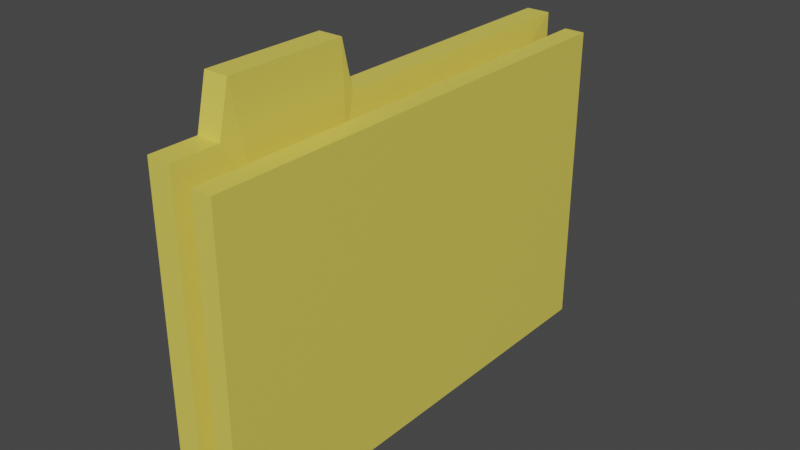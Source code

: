 # Source: folder_Reversed.blend  (saved by Blender 3.0.42; exported with 4.5.12 LTS)
import bpy
from mathutils import Matrix  # noqa: F401  (used for matrix-valued properties, if any)

bpy.ops.wm.read_factory_settings(use_empty=True)
scene = bpy.context.scene
scene.name = 'Scene'

# ---- collections
col_collection = bpy.data.collections.new('Collection'); scene.collection.children.link(col_collection)

# ---- materials (node trees are filled in below, after node groups)
mat_material_001 = bpy.data.materials.new('Material.001')
mat_material_001.use_transparent_shadow = False
mat_material_002 = bpy.data.materials.new('Material.002')
mat_material_002.use_transparent_shadow = False

# ---- material node trees
mat_material_001.use_nodes = True; mat_material_001.node_tree.nodes.clear()
_N = mat_material_001.node_tree.nodes; _L = mat_material_001.node_tree.links
n0 = _N.new('ShaderNodeBsdfPrincipled'); n0.name = 'Principled BSDF'; n0.location = (10, 300)
n0.distribution = 'GGX'
n0.subsurface_method = 'RANDOM_WALK_SKIN'
n0.inputs[0].default_value = (0.8, 0.6631, 0.1036, 1.0)
n0.inputs[3].default_value = 1.45
n0.inputs[27].default_value = (0.0, 0.0, 0.0, 1.0)
n0.inputs[28].default_value = 1.0
n1 = _N.new('ShaderNodeOutputMaterial'); n1.name = 'Material Output'; n1.location = (300, 300)
_L.new(n0.outputs[0], n1.inputs[0])
n1.is_active_output = True
mat_material_002.use_nodes = True; mat_material_002.node_tree.nodes.clear()
_N = mat_material_002.node_tree.nodes; _L = mat_material_002.node_tree.links
n0 = _N.new('ShaderNodeBsdfPrincipled'); n0.name = 'Principled BSDF'; n0.location = (10, 300)
n0.distribution = 'GGX'
n0.subsurface_method = 'RANDOM_WALK_SKIN'
n0.inputs[3].default_value = 1.45
n0.inputs[27].default_value = (0.0, 0.0, 0.0, 1.0)
n0.inputs[28].default_value = 1.0
n1 = _N.new('ShaderNodeOutputMaterial'); n1.name = 'Material Output'; n1.location = (300, 300)
_L.new(n0.outputs[0], n1.inputs[0])
n1.is_active_output = True

# ---- world
world_world = bpy.data.worlds.new('World'); scene.world = world_world
world_world.use_nodes = True; world_world.node_tree.nodes.clear()
_N = world_world.node_tree.nodes; _L = world_world.node_tree.links
n0 = _N.new('ShaderNodeOutputWorld'); n0.name = 'World Output'; n0.location = (300, 300)
n1 = _N.new('ShaderNodeBackground'); n1.name = 'Background'; n1.location = (10, 300)
n1.inputs[0].default_value = (0.05088, 0.05088, 0.05088, 1.0)
_L.new(n1.outputs[0], n0.inputs[0])
n0.is_active_output = True
world_world.color = (0.05088, 0.05088, 0.05088)
world_world.use_sun_shadow = False
world_world.sun_shadow_jitter_overblur = 0.0

# ---- meshes
me_cube_001 = bpy.data.meshes.new('Cube.001')
me_cube_001.from_pydata([(-0.1333, -0.982, -0.6604), (-0.1333, -0.982, 0.703), (-0.1333, 1.018, -0.6604), (-0.1333, 1.018, 0.703), (-0.03227, -0.982, -0.6604), (-0.03227, -0.982, 0.703), (-0.03227, 1.018, -0.6604), (-0.03227, 1.018, 0.703), (-0.1333, -0.1897, -0.6604), (-0.1333, -0.7873, -0.6604), (-0.1333, -0.7873, 0.703), (-0.1333, -0.1897, 0.703), (-0.03227, -0.7873, -0.6604), (-0.03227, -0.1897, -0.6604), (-0.03227, -0.1897, 0.703), (-0.03227, -0.7873, 0.703), (-0.1333, -0.237, -0.6604), (-0.1333, -0.7399, -0.6604), (-0.1333, -0.7399, 0.9037), (-0.1333, -0.237, 0.9037), (-0.03227, -0.7399, -0.6604), (-0.03227, -0.237, -0.6604), (-0.03227, -0.237, 0.9037), (-0.03227, -0.7399, 0.9037), (0.14, 1.018, 0.6509), (0.14, 1.018, -0.6604), (0.14, -0.1897, -0.6604), (0.14, -0.7873, 0.6509), (0.14, -0.982, 0.6509), (0.14, -0.982, -0.6604), (0.14, -0.7873, -0.6604), (0.14, -0.237, -0.6604), (0.14, -0.1897, 0.6509), (0.14, -0.7399, 0.6509), (0.14, -0.7399, -0.6604), (0.14, -0.237, 0.6509), (-0.1333, -0.982, -0.4932), (-0.1333, 1.018, -0.4932), (-0.03227, 1.018, -0.4932), (-0.03227, -0.982, -0.4932), (-0.1333, -0.7873, -0.4932), (-0.1333, -0.1897, -0.4932), (-0.1333, -0.7399, -0.4932), (-0.1333, -0.237, -0.4932), (0.14, 1.018, -0.4932), (0.14, -0.982, -0.4932), (0.14, -0.1897, -0.4932), (0.14, -0.7873, -0.4932), (0.14, -0.237, -0.4932), (0.14, -0.7399, -0.4932), (0.05385, -0.982, 0.6509), (0.05385, -0.982, -0.6604), (0.05385, -0.7399, 0.6509), (0.05385, -0.7873, 0.6509), (0.05385, -0.237, -0.6604), (0.05385, -0.7399, -0.6604), (0.05385, -0.7873, -0.6604), (0.05385, 1.018, 0.6509), (0.05385, 1.018, -0.6604), (0.05385, -0.237, 0.6509), (0.05385, -0.1897, 0.6509), (0.05385, -0.1897, -0.6604), (0.05385, -0.982, -0.4932), (0.05385, 1.018, -0.4932), (-0.02332, -0.6725, 0.5148), (-0.02332, -0.8268, 0.5148), (-0.02332, 0.7575, 0.5148), (-0.02332, -0.1991, 0.5148), (-0.02332, -0.635, 0.5148), (0.0449, -0.8268, 0.5148), (-0.02332, -0.2366, 0.5148), (0.0449, -0.635, 0.5148), (0.0449, -0.1991, 0.5148), (-0.02332, 0.7575, -0.4501), (-0.02332, -0.8268, -0.4501), (0.0449, -0.6725, 0.5148), (0.0449, 0.7575, 0.5148), (0.0449, -0.2366, 0.5148), (0.0449, -0.8268, -0.4501), (0.0449, 0.7575, -0.4501), (-0.02332, 0.7575, 0.5115), (-0.02332, -0.8268, 0.5115), (0.0449, -0.8268, 0.5115), (0.0449, 0.7575, 0.5115)], [], [(41, 11, 3, 37), (37, 3, 7, 38), (63, 57, 24, 44), (39, 5, 1, 36), (9, 12, 4, 0), (15, 10, 1, 5), (7, 3, 11, 14), (23, 18, 10, 15), (2, 6, 13, 8), (17, 20, 12, 9), (51, 56, 30, 29), (55, 54, 31, 34), (36, 1, 10, 40), (43, 19, 11, 41), (40, 10, 18, 42), (42, 18, 19, 43), (62, 51, 29, 45), (52, 53, 27, 33), (8, 13, 21, 16), (16, 21, 20, 17), (14, 11, 19, 22), (22, 19, 18, 23), (47, 27, 28, 45), (44, 24, 32, 46), (49, 33, 27, 47), (46, 32, 35, 48), (48, 35, 33, 49), (60, 59, 35, 32), (54, 61, 26, 31), (61, 58, 25, 26), (59, 52, 33, 35), (57, 60, 32, 24), (53, 50, 28, 27), (56, 55, 34, 30), (31, 48, 49, 34), (26, 46, 48, 31), (34, 49, 47, 30), (25, 44, 46, 26), (30, 47, 45, 29), (50, 62, 45, 28), (17, 42, 43, 16), (9, 40, 42, 17), (16, 43, 41, 8), (0, 36, 40, 9), (4, 39, 36, 0), (58, 63, 44, 25), (2, 37, 38, 6), (8, 41, 37, 2), (6, 38, 63, 58), (38, 7, 66, 73), (12, 20, 55, 56), (7, 14, 67, 66), (60, 57, 76, 72), (50, 53, 75, 69), (13, 6, 58, 61), (21, 13, 61, 54), (15, 5, 65, 64), (53, 52, 71, 75), (39, 4, 51, 62), (20, 21, 54, 55), (4, 12, 56, 51), (62, 50, 69, 78), (74, 78, 82, 81), (78, 79, 83, 82), (73, 74, 81, 80), (80, 81, 82, 83), (79, 73, 80, 83), (64, 65, 74, 73, 66, 67, 70, 68), (52, 59, 77, 71), (23, 15, 64, 68), (14, 22, 70, 67), (5, 39, 74, 65), (39, 62, 78, 74), (57, 63, 79, 76), (22, 23, 68, 70), (63, 38, 73, 79), (59, 60, 72, 77), (78, 69, 75, 71, 77, 72, 76, 79)])
me_cube_001.polygons.foreach_set('material_index', [0, 0, 0, 0, 0, 0, 0, 0, 0, 0, 0, 0, 0, 0, 0, 0, 0, 0, 0, 0, 0, 0, 0, 0, 0, 0, 0, 0, 0, 0, 0, 0, 0, 0, 0, 0, 0, 0, 0, 0, 0, 0, 0, 0, 0, 0, 0, 0, 0, 0, 0, 0, 0, 0, 0, 0, 0, 0, 0, 0, 0, 0, 1, 1, 0, 1, 1, 0, 0, 0, 0, 0, 0, 0, 0, 0, 0, 0])
_uv = me_cube_001.uv_layers.new(name='UVMap')
_uv.uv.foreach_set('vector', [0.4044, 0.1034, 0.625, 0.1034, 0.625, 0.25, 0.4044, 0.25, 0.4044, 0.25, 0.625, 0.25, 0.625, 0.5, 0.4044, 0.5, 0.4044, 0.5, 0.625, 0.5, 0.625, 0.5, 0.4044, 0.5, 0.4044, 0.75, 0.625, 0.75, 0.625, 1.0, 0.4044, 1.0, 0.125, 0.73, 0.375, 0.73, 0.375, 0.75, 0.125, 0.75, 0.625, 0.73, 0.875, 0.73, 0.875, 0.75, 0.625, 0.75, 0.625, 0.5, 0.875, 0.5, 0.875, 0.6466, 0.625, 0.6466, 0.625, 0.7234, 0.875, 0.7234, 0.875, 0.73, 0.625, 0.73, 0.125, 0.5, 0.375, 0.5, 0.375, 0.6466, 0.125, 0.6466, 0.125, 0.7234, 0.375, 0.7234, 0.375, 0.73, 0.125, 0.73, 0.375, 0.75, 0.375, 0.73, 0.375, 0.73, 0.375, 0.75, 0.375, 0.7234, 0.375, 0.6532, 0.375, 0.6532, 0.375, 0.7234, 0.4044, 0.0, 0.625, 0.0, 0.625, 0.02003, 0.4044, 0.02003, 0.4044, 0.09676, 0.625, 0.09676, 0.625, 0.1034, 0.4044, 0.1034, 0.4044, 0.02003, 0.625, 0.02003, 0.625, 0.02663, 0.4044, 0.02663, 0.4044, 0.02663, 0.625, 0.02663, 0.625, 0.09676, 0.4044, 0.09676, 0.4044, 0.75, 0.375, 0.75, 0.375, 0.75, 0.4044, 0.75, 0.625, 0.7234, 0.625, 0.73, 0.625, 0.73, 0.625, 0.7234, 0.125, 0.6466, 0.375, 0.6466, 0.375, 0.6532, 0.125, 0.6532, 0.125, 0.6532, 0.375, 0.6532, 0.375, 0.7234, 0.125, 0.7234, 0.625, 0.6466, 0.875, 0.6466, 0.875, 0.6532, 0.625, 0.6532, 0.625, 0.6532, 0.875, 0.6532, 0.875, 0.7234, 0.625, 0.7234, 0.4044, 0.73, 0.625, 0.73, 0.625, 0.75, 0.4044, 0.75, 0.4044, 0.5, 0.625, 0.5, 0.625, 0.6466, 0.4044, 0.6466, 0.4044, 0.7234, 0.625, 0.7234, 0.625, 0.73, 0.4044, 0.73, 0.4044, 0.6466, 0.625, 0.6466, 0.625, 0.6532, 0.4044, 0.6532, 0.4044, 0.6532, 0.625, 0.6532, 0.625, 0.7234, 0.4044, 0.7234, 0.625, 0.6466, 0.625, 0.6532, 0.625, 0.6532, 0.625, 0.6466, 0.375, 0.6532, 0.375, 0.6466, 0.375, 0.6466, 0.375, 0.6532, 0.375, 0.6466, 0.375, 0.5, 0.375, 0.5, 0.375, 0.6466, 0.625, 0.6532, 0.625, 0.7234, 0.625, 0.7234, 0.625, 0.6532, 0.625, 0.5, 0.625, 0.6466, 0.625, 0.6466, 0.625, 0.5, 0.625, 0.73, 0.625, 0.75, 0.625, 0.75, 0.625, 0.73, 0.375, 0.73, 0.375, 0.7234, 0.375, 0.7234, 0.375, 0.73, 0.375, 0.6532, 0.4044, 0.6532, 0.4044, 0.7234, 0.375, 0.7234, 0.375, 0.6466, 0.4044, 0.6466, 0.4044, 0.6532, 0.375, 0.6532, 0.375, 0.7234, 0.4044, 0.7234, 0.4044, 0.73, 0.375, 0.73, 0.375, 0.5, 0.4044, 0.5, 0.4044, 0.6466, 0.375, 0.6466, 0.375, 0.73, 0.4044, 0.73, 0.4044, 0.75, 0.375, 0.75, 0.625, 0.75, 0.4044, 0.75, 0.4044, 0.75, 0.625, 0.75, 0.375, 0.02663, 0.4044, 0.02663, 0.4044, 0.09676, 0.375, 0.09676, 0.375, 0.02003, 0.4044, 0.02003, 0.4044, 0.02663, 0.375, 0.02663, 0.375, 0.09676, 0.4044, 0.09676, 0.4044, 0.1034, 0.375, 0.1034, 0.375, 0.0, 0.4044, 0.0, 0.4044, 0.02003, 0.375, 0.02003, 0.375, 0.75, 0.4044, 0.75, 0.4044, 1.0, 0.375, 1.0, 0.375, 0.5, 0.4044, 0.5, 0.4044, 0.5, 0.375, 0.5, 0.375, 0.25, 0.4044, 0.25, 0.4044, 0.5, 0.375, 0.5, 0.375, 0.1034, 0.4044, 0.1034, 0.4044, 0.25, 0.375, 0.25, 0.375, 0.5, 0.4044, 0.5, 0.4044, 0.5, 0.375, 0.5, 0.4044, 0.5, 0.625, 0.5, 0.625, 0.5, 0.4044, 0.5, 0.375, 0.73, 0.375, 0.7234, 0.375, 0.7234, 0.375, 0.73, 0.625, 0.5, 0.625, 0.6466, 0.625, 0.6466, 0.625, 0.5, 0.625, 0.6466, 0.625, 0.5, 0.625, 0.5, 0.625, 0.6466, 0.625, 0.75, 0.625, 0.73, 0.625, 0.73, 0.625, 0.75, 0.375, 0.6466, 0.375, 0.5, 0.375, 0.5, 0.375, 0.6466, 0.375, 0.6532, 0.375, 0.6466, 0.375, 0.6466, 0.375, 0.6532, 0.625, 0.73, 0.625, 0.75, 0.625, 0.75, 0.625, 0.73, 0.625, 0.73, 0.625, 0.7234, 0.625, 0.7234, 0.625, 0.73, 0.4044, 0.75, 0.375, 0.75, 0.375, 0.75, 0.4044, 0.75, 0.375, 0.7234, 0.375, 0.6532, 0.375, 0.6532, 0.375, 0.7234, 0.375, 0.75, 0.375, 0.73, 0.375, 0.73, 0.375, 0.75, 0.4044, 0.75, 0.625, 0.75, 0.625, 0.75, 0.4044, 0.75, 0.4044, 0.75, 0.4044, 0.75, 0.4044, 0.75, 0.4044, 0.75, 0.0, 0.0, 0.0, 0.0, 0.0, 0.0, 0.0, 0.0, 0.4044, 0.5, 0.4044, 0.75, 0.4044, 0.75, 0.4044, 0.5, 0.4044, 0.5, 0.4044, 0.75, 0.0, 0.0, 0.4044, 0.5, 0.4044, 0.5, 0.4044, 0.5, 0.4044, 0.5, 0.4044, 0.5, 0.625, 0.73, 0.625, 0.75, 0.4044, 0.75, 0.4044, 0.5, 0.625, 0.5, 0.625, 0.6466, 0.625, 0.6532, 0.625, 0.7234, 0.625, 0.7234, 0.625, 0.6532, 0.625, 0.6532, 0.625, 0.7234, 0.625, 0.7234, 0.625, 0.73, 0.625, 0.73, 0.625, 0.7234, 0.625, 0.6466, 0.625, 0.6532, 0.625, 0.6532, 0.625, 0.6466, 0.625, 0.75, 0.4044, 0.75, 0.4044, 0.75, 0.625, 0.75, 0.4044, 0.75, 0.4044, 0.75, 0.4044, 0.75, 0.4044, 0.75, 0.625, 0.5, 0.4044, 0.5, 0.4044, 0.5, 0.625, 0.5, 0.625, 0.6532, 0.625, 0.7234, 0.625, 0.7234, 0.625, 0.6532, 0.4044, 0.5, 0.4044, 0.5, 0.4044, 0.5, 0.4044, 0.5, 0.625, 0.6532, 0.625, 0.6466, 0.625, 0.6466, 0.625, 0.6532, 0.0, 0.0, 0.0, 0.0, 0.0, 0.0, 0.0, 0.0, 0.0, 0.0, 0.0, 0.0, 0.0, 0.0, 0.0, 0.0])
me_cube_001.materials.append(mat_material_001)
me_cube_001.materials.append(mat_material_002)
me_cube_001.use_remesh_fix_poles = True
me_cube_001.use_remesh_preserve_attributes = False
me_cube_001.update()
arm_armature = bpy.data.armatures.new('Armature')  # bones are not reproduced

# ---- objects
ob_folder = bpy.data.objects.new('folder', me_cube_001)
ob_armature = bpy.data.objects.new('Armature', arm_armature)

# ---- transforms, parenting, visibility, modifiers, constraints
ob_folder.parent = ob_armature
ob_folder.matrix_parent_inverse = Matrix(((-1.0, 0.0, 3.258e-07, -0.07596), (0.0, 1.0, -0.0, 1.038e-07), (-3.258e-07, 0.0, -1.0, 0.6245), (-0.0, -0.0, -0.0, 1.0)))
ob_folder.location = (0.0, 0.0, 0.0)
_vg = ob_folder.vertex_groups.new(name='Bone')
_vg.add([0, 1, 2, 3, 4, 5, 6, 7, 8, 9, 10, 11, 12, 13, 14, 15, 16, 17, 18, 19, 20, 21, 22, 23, 36, 37, 38, 39, 40, 41, 42, 43, 64, 65, 66, 67, 68, 70], 1.0, 'REPLACE')
_vg = ob_folder.vertex_groups.new(name='Bone.001')
_vg.add([4, 6, 12, 13, 20, 21, 38, 39, 51, 54, 55, 56, 58, 61, 62, 63, 73, 74, 78, 79], 1.0, 'REPLACE')
_vg = ob_folder.vertex_groups.new(name='Bone.002')
_vg.add([24, 25, 26, 27, 28, 29, 30, 31, 32, 33, 34, 35, 44, 45, 46, 47, 48, 49, 50, 51, 52, 53, 54, 55, 56, 57, 58, 59, 60, 61, 62, 63, 69, 71, 72, 75, 76, 77], 1.0, 'REPLACE')
_m = ob_folder.modifiers.new('Armature', 'ARMATURE')
_m.object = ob_armature
ob_armature.location = (-0.07596, -1.038e-07, 0.6245)
ob_armature.rotation_euler = (-0.0, 3.142, -0.0)

# ---- collection membership
col_collection.objects.link(ob_folder)
col_collection.objects.link(ob_armature)

# ---- scene / render settings (as saved in the file)
scene.frame_start = 1; scene.frame_end = 30; scene.frame_set(0)
scene.render.engine = 'BLENDER_EEVEE_NEXT'
scene.cycles.sampling_pattern = 'TABULATED_SOBOL'
scene.cycles.use_light_tree = False
scene.view_settings.view_transform = 'Filmic'
bpy.context.view_layer.update()

# ---- added for rendering (the .blend has no active camera and no usable light): camera, sun
cam_auto = bpy.data.cameras.new('AutoCamera')
cam_auto.lens = 50.0
cam_auto.sensor_width = 36.0
cam_auto.clip_end = 1000.0
ob_auto_camera = bpy.data.objects.new('AutoCamera', cam_auto)
scene.collection.objects.link(ob_auto_camera)
ob_auto_camera.location = (2.36602, -2.81724, 2.01176)
ob_auto_camera.rotation_euler = (1.09748, -7.21219e-08, 0.694738)
scene.camera = ob_auto_camera
light_auto_sun = bpy.data.lights.new('AutoSun', 'SUN')
light_auto_sun.energy = 3.0
light_auto_sun.angle = 0.0523599
ob_auto_sun = bpy.data.objects.new('AutoSun', light_auto_sun)
scene.collection.objects.link(ob_auto_sun)
ob_auto_sun.rotation_euler = (0.872665, 0.174533, 0.523599)
bpy.context.view_layer.update()
